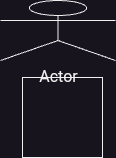

The diagram above was exported from draw.io. Its source (the exported page's mxGraphModel, read from the mxfile embedded in the PNG):
<mxGraphModel dx="192" dy="565" grid="0" gridSize="10" guides="1" tooltips="1" connect="1" arrows="1" fold="1" page="0" pageScale="1" pageWidth="827" pageHeight="1169" math="0" shadow="0">
  <root>
    <mxCell id="0" />
    <mxCell id="1" parent="0" />
    <mxCell id="6gmyoVaGP0cQiR3GVz1w-2" value="" style="whiteSpace=wrap;html=1;aspect=fixed;fontSize=16;" vertex="1" parent="1">
      <mxGeometry x="209" y="381" width="80" height="80" as="geometry" />
    </mxCell>
    <mxCell id="6gmyoVaGP0cQiR3GVz1w-3" value="Actor" style="shape=umlActor;verticalLabelPosition=bottom;verticalAlign=top;html=1;outlineConnect=0;fontSize=16;" vertex="1" parent="1">
      <mxGeometry x="187" y="304" width="115" height="60" as="geometry" />
    </mxCell>
  </root>
</mxGraphModel>